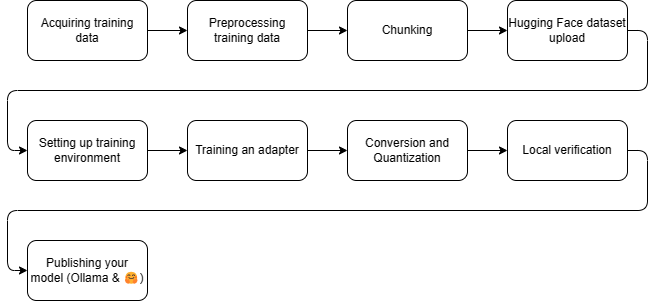

The diagram above was exported from draw.io. Its source (the exported page's mxGraphModel, read from the mxfile embedded in the PNG):
<mxGraphModel dx="1044" dy="609" grid="1" gridSize="10" guides="1" tooltips="1" connect="1" arrows="1" fold="1" page="1" pageScale="1" pageWidth="827" pageHeight="1169" math="0" shadow="0">
  <root>
    <mxCell id="0" />
    <mxCell id="1" parent="0" />
    <mxCell id="isjMQgUgR41ShToMX91K-3" style="edgeStyle=orthogonalEdgeStyle;rounded=0;orthogonalLoop=1;jettySize=auto;html=1;entryX=0;entryY=0.5;entryDx=0;entryDy=0;" edge="1" parent="1" source="EeqWMDph4U9tIIpEMfMj-1" target="EeqWMDph4U9tIIpEMfMj-2">
      <mxGeometry relative="1" as="geometry" />
    </mxCell>
    <mxCell id="EeqWMDph4U9tIIpEMfMj-1" value="Acquiring training data" style="rounded=1;whiteSpace=wrap;html=1;" parent="1" vertex="1">
      <mxGeometry x="160" y="120" width="120" height="60" as="geometry" />
    </mxCell>
    <mxCell id="isjMQgUgR41ShToMX91K-4" style="edgeStyle=orthogonalEdgeStyle;rounded=0;orthogonalLoop=1;jettySize=auto;html=1;" edge="1" parent="1" source="EeqWMDph4U9tIIpEMfMj-2" target="EeqWMDph4U9tIIpEMfMj-3">
      <mxGeometry relative="1" as="geometry" />
    </mxCell>
    <mxCell id="EeqWMDph4U9tIIpEMfMj-2" value="Preprocessing training data" style="rounded=1;whiteSpace=wrap;html=1;" parent="1" vertex="1">
      <mxGeometry x="320" y="120" width="120" height="60" as="geometry" />
    </mxCell>
    <mxCell id="isjMQgUgR41ShToMX91K-5" style="edgeStyle=orthogonalEdgeStyle;rounded=0;orthogonalLoop=1;jettySize=auto;html=1;" edge="1" parent="1" source="EeqWMDph4U9tIIpEMfMj-3" target="EeqWMDph4U9tIIpEMfMj-8">
      <mxGeometry relative="1" as="geometry" />
    </mxCell>
    <mxCell id="EeqWMDph4U9tIIpEMfMj-3" value="Chunking" style="whiteSpace=wrap;html=1;rounded=1;" parent="1" vertex="1">
      <mxGeometry x="480" y="120" width="120" height="60" as="geometry" />
    </mxCell>
    <mxCell id="isjMQgUgR41ShToMX91K-13" style="edgeStyle=orthogonalEdgeStyle;rounded=1;orthogonalLoop=1;jettySize=auto;html=1;entryX=0;entryY=0.5;entryDx=0;entryDy=0;strokeColor=default;curved=0;" edge="1" parent="1" source="EeqWMDph4U9tIIpEMfMj-8" target="EeqWMDph4U9tIIpEMfMj-10">
      <mxGeometry relative="1" as="geometry">
        <Array as="points">
          <mxPoint x="780" y="150" />
          <mxPoint x="780" y="210" />
          <mxPoint x="140" y="210" />
          <mxPoint x="140" y="270" />
        </Array>
      </mxGeometry>
    </mxCell>
    <mxCell id="EeqWMDph4U9tIIpEMfMj-8" value="Hugging Face dataset upload" style="whiteSpace=wrap;html=1;rounded=1;" parent="1" vertex="1">
      <mxGeometry x="640" y="120" width="120" height="60" as="geometry" />
    </mxCell>
    <mxCell id="isjMQgUgR41ShToMX91K-9" style="edgeStyle=orthogonalEdgeStyle;rounded=0;orthogonalLoop=1;jettySize=auto;html=1;entryX=0;entryY=0.5;entryDx=0;entryDy=0;" edge="1" parent="1" source="EeqWMDph4U9tIIpEMfMj-10" target="EeqWMDph4U9tIIpEMfMj-13">
      <mxGeometry relative="1" as="geometry" />
    </mxCell>
    <mxCell id="EeqWMDph4U9tIIpEMfMj-10" value="Setting up training environment" style="whiteSpace=wrap;html=1;rounded=1;" parent="1" vertex="1">
      <mxGeometry x="160" y="240" width="120" height="60" as="geometry" />
    </mxCell>
    <mxCell id="isjMQgUgR41ShToMX91K-10" style="edgeStyle=orthogonalEdgeStyle;rounded=0;orthogonalLoop=1;jettySize=auto;html=1;" edge="1" parent="1" source="EeqWMDph4U9tIIpEMfMj-13" target="isjMQgUgR41ShToMX91K-6">
      <mxGeometry relative="1" as="geometry" />
    </mxCell>
    <mxCell id="EeqWMDph4U9tIIpEMfMj-13" value="Training an adapter" style="whiteSpace=wrap;html=1;rounded=1;" parent="1" vertex="1">
      <mxGeometry x="320" y="240" width="120" height="60" as="geometry" />
    </mxCell>
    <mxCell id="isjMQgUgR41ShToMX91K-11" style="edgeStyle=orthogonalEdgeStyle;rounded=0;orthogonalLoop=1;jettySize=auto;html=1;" edge="1" parent="1" source="isjMQgUgR41ShToMX91K-6" target="isjMQgUgR41ShToMX91K-7">
      <mxGeometry relative="1" as="geometry" />
    </mxCell>
    <mxCell id="isjMQgUgR41ShToMX91K-6" value="Conversion and Quantization" style="whiteSpace=wrap;html=1;rounded=1;" vertex="1" parent="1">
      <mxGeometry x="480" y="240" width="120" height="60" as="geometry" />
    </mxCell>
    <mxCell id="isjMQgUgR41ShToMX91K-12" style="edgeStyle=orthogonalEdgeStyle;rounded=1;orthogonalLoop=1;jettySize=auto;html=1;entryX=0;entryY=0.5;entryDx=0;entryDy=0;curved=0;" edge="1" parent="1" source="isjMQgUgR41ShToMX91K-7" target="isjMQgUgR41ShToMX91K-8">
      <mxGeometry relative="1" as="geometry">
        <Array as="points">
          <mxPoint x="780" y="270" />
          <mxPoint x="780" y="330" />
          <mxPoint x="140" y="330" />
          <mxPoint x="140" y="390" />
        </Array>
      </mxGeometry>
    </mxCell>
    <mxCell id="isjMQgUgR41ShToMX91K-7" value="Local verification" style="whiteSpace=wrap;html=1;rounded=1;" vertex="1" parent="1">
      <mxGeometry x="640" y="240" width="120" height="60" as="geometry" />
    </mxCell>
    <mxCell id="isjMQgUgR41ShToMX91K-8" value="Publishing your model (Ollama &amp;amp; 🤗)" style="whiteSpace=wrap;html=1;rounded=1;" vertex="1" parent="1">
      <mxGeometry x="160" y="360" width="120" height="60" as="geometry" />
    </mxCell>
  </root>
</mxGraphModel>